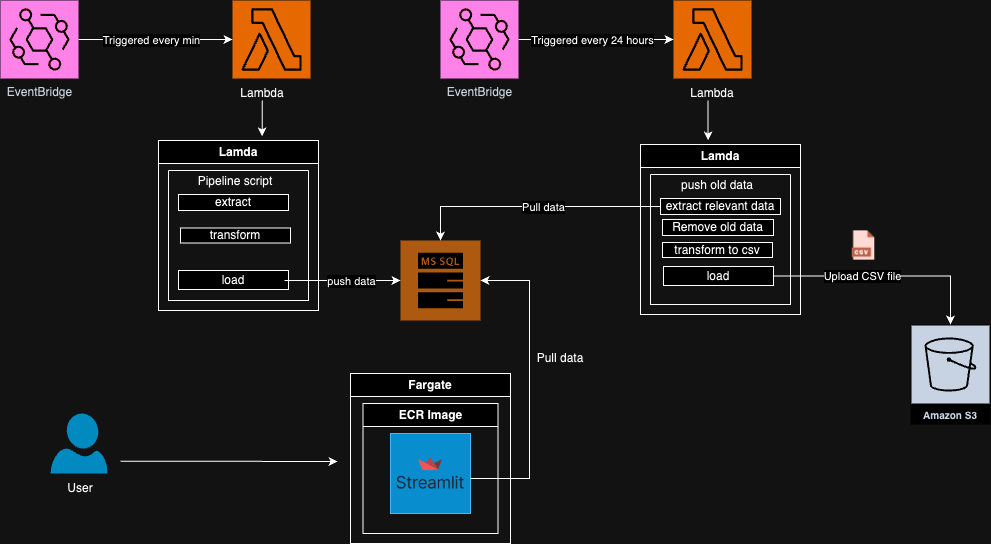

The diagram above was exported from draw.io. Its source (the exported page's mxGraphModel, read from the mxfile embedded in the PNG):
<mxGraphModel dx="1434" dy="680" grid="1" gridSize="10" guides="1" tooltips="1" connect="1" arrows="1" fold="1" page="1" pageScale="1" pageWidth="1169" pageHeight="827" math="0" shadow="0">
  <root>
    <mxCell id="0" />
    <mxCell id="1" parent="0" />
    <mxCell id="6zu8j8wBi0kaOfShNWvE-1" value="EventBridge" style="sketch=0;points=[[0,0,0],[0.25,0,0],[0.5,0,0],[0.75,0,0],[1,0,0],[0,1,0],[0.25,1,0],[0.5,1,0],[0.75,1,0],[1,1,0],[0,0.25,0],[0,0.5,0],[0,0.75,0],[1,0.25,0],[1,0.5,0],[1,0.75,0]];outlineConnect=0;fontColor=#232F3E;fillColor=#E7157B;strokeColor=#ffffff;dashed=0;verticalLabelPosition=bottom;verticalAlign=top;align=center;html=1;fontSize=12;fontStyle=0;aspect=fixed;shape=mxgraph.aws4.resourceIcon;resIcon=mxgraph.aws4.eventbridge;" parent="1" vertex="1">
      <mxGeometry x="83" y="87" width="78" height="78" as="geometry" />
    </mxCell>
    <mxCell id="4A6xxQNcoAetzJErchSI-2" value="" style="sketch=0;points=[[0,0,0],[0.25,0,0],[0.5,0,0],[0.75,0,0],[1,0,0],[0,1,0],[0.25,1,0],[0.5,1,0],[0.75,1,0],[1,1,0],[0,0.25,0],[0,0.5,0],[0,0.75,0],[1,0.25,0],[1,0.5,0],[1,0.75,0]];outlineConnect=0;fontColor=#232F3E;fillColor=#ED7100;strokeColor=#ffffff;dashed=0;verticalLabelPosition=bottom;verticalAlign=top;align=center;html=1;fontSize=12;fontStyle=0;aspect=fixed;shape=mxgraph.aws4.resourceIcon;resIcon=mxgraph.aws4.lambda;" parent="1" vertex="1">
      <mxGeometry x="315" y="87" width="78" height="78" as="geometry" />
    </mxCell>
    <mxCell id="4A6xxQNcoAetzJErchSI-3" value="Lambda" style="text;html=1;align=center;verticalAlign=middle;whiteSpace=wrap;rounded=0;" parent="1" vertex="1">
      <mxGeometry x="315" y="165" width="60" height="30" as="geometry" />
    </mxCell>
    <mxCell id="4A6xxQNcoAetzJErchSI-5" value="Lamda" style="swimlane;whiteSpace=wrap;html=1;" parent="1" vertex="1">
      <mxGeometry x="241" y="227" width="160" height="170" as="geometry" />
    </mxCell>
    <mxCell id="4A6xxQNcoAetzJErchSI-9" value="" style="swimlane;startSize=0;" parent="4A6xxQNcoAetzJErchSI-5" vertex="1">
      <mxGeometry x="10" y="30" width="140" height="130" as="geometry" />
    </mxCell>
    <mxCell id="4A6xxQNcoAetzJErchSI-10" value="Pipeline script" style="text;html=1;align=center;verticalAlign=middle;whiteSpace=wrap;rounded=0;" parent="4A6xxQNcoAetzJErchSI-9" vertex="1">
      <mxGeometry x="-20" width="174" height="22" as="geometry" />
    </mxCell>
    <mxCell id="4A6xxQNcoAetzJErchSI-11" value="extract" style="rounded=0;whiteSpace=wrap;html=1;" parent="4A6xxQNcoAetzJErchSI-9" vertex="1">
      <mxGeometry x="10" y="24" width="110" height="16" as="geometry" />
    </mxCell>
    <mxCell id="4A6xxQNcoAetzJErchSI-12" value="transform" style="rounded=0;whiteSpace=wrap;html=1;" parent="4A6xxQNcoAetzJErchSI-9" vertex="1">
      <mxGeometry x="12" y="57.5" width="110" height="15" as="geometry" />
    </mxCell>
    <mxCell id="4A6xxQNcoAetzJErchSI-13" value="load" style="rounded=0;whiteSpace=wrap;html=1;" parent="4A6xxQNcoAetzJErchSI-9" vertex="1">
      <mxGeometry x="10" y="100" width="110" height="19" as="geometry" />
    </mxCell>
    <mxCell id="4A6xxQNcoAetzJErchSI-15" value="" style="sketch=0;pointerEvents=1;shadow=0;dashed=0;html=1;strokeColor=none;fillColor=#DF8C42;labelPosition=center;verticalLabelPosition=bottom;verticalAlign=top;align=center;outlineConnect=0;shape=mxgraph.veeam2.microsoft_sql_db;" parent="1" vertex="1">
      <mxGeometry x="483" y="327" width="80" height="80" as="geometry" />
    </mxCell>
    <mxCell id="4A6xxQNcoAetzJErchSI-16" value="" style="endArrow=classic;html=1;rounded=0;" parent="1" target="4A6xxQNcoAetzJErchSI-15" edge="1">
      <mxGeometry width="50" height="50" relative="1" as="geometry">
        <mxPoint x="367" y="367" as="sourcePoint" />
        <mxPoint x="427" y="367" as="targetPoint" />
      </mxGeometry>
    </mxCell>
    <mxCell id="4A6xxQNcoAetzJErchSI-69" value="push data" style="edgeLabel;html=1;align=center;verticalAlign=middle;resizable=0;points=[];" parent="4A6xxQNcoAetzJErchSI-16" connectable="0" vertex="1">
      <mxGeometry x="-0.0564" y="-3" relative="1" as="geometry">
        <mxPoint x="11" y="-3" as="offset" />
      </mxGeometry>
    </mxCell>
    <mxCell id="4A6xxQNcoAetzJErchSI-17" value="" style="endArrow=classic;html=1;rounded=0;" parent="1" edge="1">
      <mxGeometry width="50" height="50" relative="1" as="geometry">
        <mxPoint x="344.64000000000004" y="187" as="sourcePoint" />
        <mxPoint x="344.64000000000004" y="223" as="targetPoint" />
      </mxGeometry>
    </mxCell>
    <mxCell id="4A6xxQNcoAetzJErchSI-19" value="" style="verticalLabelPosition=bottom;html=1;verticalAlign=top;align=center;strokeColor=none;fillColor=#00BEF2;shape=mxgraph.azure.user;" parent="1" vertex="1">
      <mxGeometry x="133" y="500" width="57" height="60" as="geometry" />
    </mxCell>
    <mxCell id="4A6xxQNcoAetzJErchSI-20" value="User" style="text;html=1;align=center;verticalAlign=middle;whiteSpace=wrap;rounded=0;" parent="1" vertex="1">
      <mxGeometry x="133" y="560" width="60" height="30" as="geometry" />
    </mxCell>
    <mxCell id="4A6xxQNcoAetzJErchSI-27" value="" style="endArrow=classic;html=1;rounded=0;" parent="1" edge="1">
      <mxGeometry width="50" height="50" relative="1" as="geometry">
        <mxPoint x="203" y="547.64" as="sourcePoint" />
        <mxPoint x="420" y="548" as="targetPoint" />
      </mxGeometry>
    </mxCell>
    <mxCell id="4A6xxQNcoAetzJErchSI-28" value="Fargate" style="swimlane;whiteSpace=wrap;html=1;" parent="1" vertex="1">
      <mxGeometry x="433" y="460" width="160" height="170" as="geometry" />
    </mxCell>
    <mxCell id="4A6xxQNcoAetzJErchSI-29" value="ECR Image" style="swimlane;whiteSpace=wrap;html=1;" parent="4A6xxQNcoAetzJErchSI-28" vertex="1">
      <mxGeometry x="12.5" y="30" width="135" height="130" as="geometry" />
    </mxCell>
    <mxCell id="4A6xxQNcoAetzJErchSI-33" value="" style="group" parent="4A6xxQNcoAetzJErchSI-29" connectable="0" vertex="1">
      <mxGeometry x="24.75999999999999" y="30" width="85.47000000000003" height="80" as="geometry" />
    </mxCell>
    <mxCell id="4A6xxQNcoAetzJErchSI-32" value="" style="rounded=0;whiteSpace=wrap;html=1;fillColor=#1ba1e2;fontColor=#ffffff;strokeColor=#006EAF;" parent="4A6xxQNcoAetzJErchSI-33" vertex="1">
      <mxGeometry x="2.740000000000009" width="80" height="80" as="geometry" />
    </mxCell>
    <mxCell id="4A6xxQNcoAetzJErchSI-31" value="" style="shape=image;verticalLabelPosition=bottom;labelBackgroundColor=default;verticalAlign=top;aspect=fixed;imageAspect=0;image=https://images.datacamp.com/image/upload/v1640050215/image27_frqkzv.png;" parent="4A6xxQNcoAetzJErchSI-33" vertex="1">
      <mxGeometry y="15" width="85.47" height="50" as="geometry" />
    </mxCell>
    <mxCell id="4A6xxQNcoAetzJErchSI-71" value="" style="endArrow=classic;html=1;rounded=0;" parent="4A6xxQNcoAetzJErchSI-29" target="4A6xxQNcoAetzJErchSI-15" edge="1">
      <mxGeometry width="50" height="50" relative="1" as="geometry">
        <mxPoint x="107.5" y="75" as="sourcePoint" />
        <mxPoint x="126.5" y="-123" as="targetPoint" />
        <Array as="points">
          <mxPoint x="166.5" y="75" />
          <mxPoint x="166.5" y="-73" />
          <mxPoint x="166.5" y="-123" />
        </Array>
      </mxGeometry>
    </mxCell>
    <mxCell id="4A6xxQNcoAetzJErchSI-36" value="EventBridge" style="sketch=0;points=[[0,0,0],[0.25,0,0],[0.5,0,0],[0.75,0,0],[1,0,0],[0,1,0],[0.25,1,0],[0.5,1,0],[0.75,1,0],[1,1,0],[0,0.25,0],[0,0.5,0],[0,0.75,0],[1,0.25,0],[1,0.5,0],[1,0.75,0]];outlineConnect=0;fontColor=#232F3E;fillColor=#E7157B;strokeColor=#ffffff;dashed=0;verticalLabelPosition=bottom;verticalAlign=top;align=center;html=1;fontSize=12;fontStyle=0;aspect=fixed;shape=mxgraph.aws4.resourceIcon;resIcon=mxgraph.aws4.eventbridge;" parent="1" vertex="1">
      <mxGeometry x="523" y="87" width="78" height="78" as="geometry" />
    </mxCell>
    <mxCell id="4A6xxQNcoAetzJErchSI-37" value="" style="sketch=0;points=[[0,0,0],[0.25,0,0],[0.5,0,0],[0.75,0,0],[1,0,0],[0,1,0],[0.25,1,0],[0.5,1,0],[0.75,1,0],[1,1,0],[0,0.25,0],[0,0.5,0],[0,0.75,0],[1,0.25,0],[1,0.5,0],[1,0.75,0]];outlineConnect=0;fontColor=#232F3E;fillColor=#ED7100;strokeColor=#ffffff;dashed=0;verticalLabelPosition=bottom;verticalAlign=top;align=center;html=1;fontSize=12;fontStyle=0;aspect=fixed;shape=mxgraph.aws4.resourceIcon;resIcon=mxgraph.aws4.lambda;" parent="1" vertex="1">
      <mxGeometry x="756" y="87" width="78" height="78" as="geometry" />
    </mxCell>
    <mxCell id="4A6xxQNcoAetzJErchSI-38" value="Lambda" style="text;html=1;align=center;verticalAlign=middle;whiteSpace=wrap;rounded=0;" parent="1" vertex="1">
      <mxGeometry x="765" y="165" width="60" height="30" as="geometry" />
    </mxCell>
    <mxCell id="4A6xxQNcoAetzJErchSI-39" value="Lamda" style="swimlane;whiteSpace=wrap;html=1;" parent="1" vertex="1">
      <mxGeometry x="723" y="231" width="160" height="170" as="geometry" />
    </mxCell>
    <mxCell id="4A6xxQNcoAetzJErchSI-40" value="" style="swimlane;startSize=0;" parent="4A6xxQNcoAetzJErchSI-39" vertex="1">
      <mxGeometry x="10" y="30" width="140" height="130" as="geometry" />
    </mxCell>
    <mxCell id="4A6xxQNcoAetzJErchSI-41" value="push old data" style="text;html=1;align=center;verticalAlign=middle;whiteSpace=wrap;rounded=0;" parent="4A6xxQNcoAetzJErchSI-40" vertex="1">
      <mxGeometry x="-20" width="174" height="22" as="geometry" />
    </mxCell>
    <mxCell id="4A6xxQNcoAetzJErchSI-42" value="extract relevant data" style="rounded=0;whiteSpace=wrap;html=1;" parent="4A6xxQNcoAetzJErchSI-40" vertex="1">
      <mxGeometry x="10" y="24" width="120" height="16" as="geometry" />
    </mxCell>
    <mxCell id="4A6xxQNcoAetzJErchSI-43" value="transform to csv" style="rounded=0;whiteSpace=wrap;html=1;" parent="4A6xxQNcoAetzJErchSI-40" vertex="1">
      <mxGeometry x="12" y="68" width="110" height="15" as="geometry" />
    </mxCell>
    <mxCell id="4A6xxQNcoAetzJErchSI-44" value="load" style="rounded=0;whiteSpace=wrap;html=1;" parent="4A6xxQNcoAetzJErchSI-40" vertex="1">
      <mxGeometry x="13" y="92" width="110" height="19" as="geometry" />
    </mxCell>
    <mxCell id="4A6xxQNcoAetzJErchSI-59" value="Remove old data" style="rounded=0;whiteSpace=wrap;html=1;" parent="4A6xxQNcoAetzJErchSI-40" vertex="1">
      <mxGeometry x="12" y="45" width="111" height="16" as="geometry" />
    </mxCell>
    <mxCell id="4A6xxQNcoAetzJErchSI-45" value="" style="endArrow=classic;html=1;rounded=0;exitX=1;exitY=0.5;exitDx=0;exitDy=0;exitPerimeter=0;" parent="1" source="4A6xxQNcoAetzJErchSI-36" target="4A6xxQNcoAetzJErchSI-37" edge="1">
      <mxGeometry width="50" height="50" relative="1" as="geometry">
        <mxPoint x="623" y="126.5" as="sourcePoint" />
        <mxPoint x="772" y="125.49999999999994" as="targetPoint" />
      </mxGeometry>
    </mxCell>
    <mxCell id="4A6xxQNcoAetzJErchSI-62" value="Triggered every 24 hours" style="edgeLabel;html=1;align=center;verticalAlign=middle;resizable=0;points=[];" parent="4A6xxQNcoAetzJErchSI-45" connectable="0" vertex="1">
      <mxGeometry x="-0.3114" y="-2" relative="1" as="geometry">
        <mxPoint x="20" y="-2" as="offset" />
      </mxGeometry>
    </mxCell>
    <mxCell id="4A6xxQNcoAetzJErchSI-48" value="" style="endArrow=classic;html=1;rounded=0;" parent="1" edge="1">
      <mxGeometry width="50" height="50" relative="1" as="geometry">
        <mxPoint x="790.58" y="187" as="sourcePoint" />
        <mxPoint x="790.58" y="227" as="targetPoint" />
      </mxGeometry>
    </mxCell>
    <mxCell id="4A6xxQNcoAetzJErchSI-53" value="Amazon S3" style="sketch=0;outlineConnect=0;fontColor=#232F3E;gradientColor=none;strokeColor=#ffffff;fillColor=#232F3E;dashed=0;verticalLabelPosition=middle;verticalAlign=bottom;align=center;html=1;whiteSpace=wrap;fontSize=10;fontStyle=1;spacing=3;shape=mxgraph.aws4.productIcon;prIcon=mxgraph.aws4.s3;" parent="1" vertex="1">
      <mxGeometry x="993" y="411" width="80" height="100" as="geometry" />
    </mxCell>
    <mxCell id="4A6xxQNcoAetzJErchSI-55" value="" style="shape=image;html=1;verticalAlign=top;verticalLabelPosition=bottom;labelBackgroundColor=#ffffff;imageAspect=0;aspect=fixed;image=https://cdn3.iconfinder.com/data/icons/cad-database-presentation-spreadsheet-vector-fil-2/512/19-128.png" parent="1" vertex="1">
      <mxGeometry x="931" y="317" width="30" height="30" as="geometry" />
    </mxCell>
    <mxCell id="4A6xxQNcoAetzJErchSI-56" style="edgeStyle=orthogonalEdgeStyle;rounded=0;orthogonalLoop=1;jettySize=auto;html=1;" parent="1" source="4A6xxQNcoAetzJErchSI-42" target="4A6xxQNcoAetzJErchSI-15" edge="1">
      <mxGeometry relative="1" as="geometry" />
    </mxCell>
    <mxCell id="4A6xxQNcoAetzJErchSI-68" value="Pull data" style="edgeLabel;html=1;align=center;verticalAlign=middle;resizable=0;points=[];" parent="4A6xxQNcoAetzJErchSI-56" connectable="0" vertex="1">
      <mxGeometry x="-0.0737" relative="1" as="geometry">
        <mxPoint as="offset" />
      </mxGeometry>
    </mxCell>
    <mxCell id="4A6xxQNcoAetzJErchSI-61" style="edgeStyle=orthogonalEdgeStyle;rounded=0;orthogonalLoop=1;jettySize=auto;html=1;" parent="1" source="4A6xxQNcoAetzJErchSI-44" target="4A6xxQNcoAetzJErchSI-53" edge="1">
      <mxGeometry relative="1" as="geometry">
        <mxPoint x="1031.9999999999998" y="403.0344827586207" as="targetPoint" />
      </mxGeometry>
    </mxCell>
    <mxCell id="4A6xxQNcoAetzJErchSI-67" value="Upload CSV file" style="edgeLabel;html=1;align=center;verticalAlign=middle;resizable=0;points=[];" parent="4A6xxQNcoAetzJErchSI-61" connectable="0" vertex="1">
      <mxGeometry x="-0.2531" y="-2" relative="1" as="geometry">
        <mxPoint x="4" y="-2" as="offset" />
      </mxGeometry>
    </mxCell>
    <mxCell id="4A6xxQNcoAetzJErchSI-72" value="Pull data" style="text;html=1;align=center;verticalAlign=middle;whiteSpace=wrap;rounded=0;" parent="1" vertex="1">
      <mxGeometry x="613" y="430" width="60" height="30" as="geometry" />
    </mxCell>
    <mxCell id="4A6xxQNcoAetzJErchSI-77" style="edgeStyle=orthogonalEdgeStyle;rounded=0;orthogonalLoop=1;jettySize=auto;html=1;entryX=0;entryY=0.5;entryDx=0;entryDy=0;entryPerimeter=0;" parent="1" source="6zu8j8wBi0kaOfShNWvE-1" target="4A6xxQNcoAetzJErchSI-2" edge="1">
      <mxGeometry relative="1" as="geometry" />
    </mxCell>
    <mxCell id="4A6xxQNcoAetzJErchSI-78" value="Triggered every min" style="edgeLabel;html=1;align=center;verticalAlign=middle;resizable=0;points=[];" parent="4A6xxQNcoAetzJErchSI-77" connectable="0" vertex="1">
      <mxGeometry x="-0.0588" relative="1" as="geometry">
        <mxPoint as="offset" />
      </mxGeometry>
    </mxCell>
  </root>
</mxGraphModel>